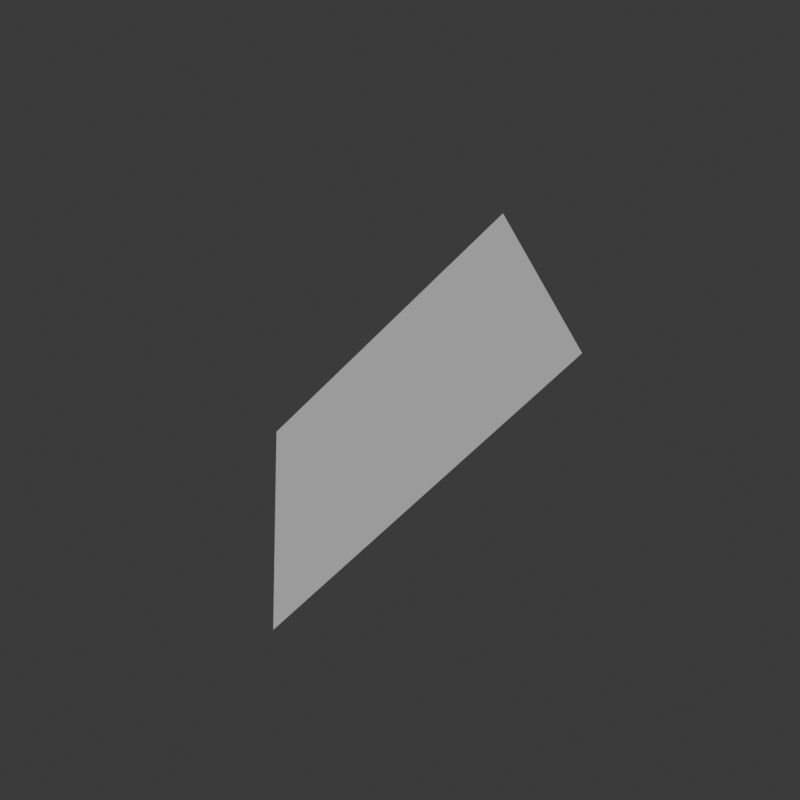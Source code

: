 # Source: Matlib-VX-Textile.blend  (saved by Blender 3.0.12; exported with 4.5.12 LTS)
import bpy
from mathutils import Matrix  # noqa: F401  (used for matrix-valued properties, if any)

bpy.ops.wm.read_factory_settings(use_empty=True)
scene = bpy.context.scene
scene.name = 'Scene'

# ---- world
world_world = bpy.data.worlds.new('World'); scene.world = world_world
world_world.use_nodes = True; world_world.node_tree.nodes.clear()
_N = world_world.node_tree.nodes; _L = world_world.node_tree.links
n0 = _N.new('ShaderNodeOutputWorld'); n0.name = 'World Output'; n0.location = (300, 300)
n1 = _N.new('ShaderNodeBackground'); n1.name = 'Background'; n1.location = (10, 300)
n1.inputs[0].default_value = (0.05088, 0.05088, 0.05088, 1.0)
_L.new(n1.outputs[0], n0.inputs[0])
n0.is_active_output = True
world_world.color = (0.05088, 0.05088, 0.05088)
world_world.use_sun_shadow = False
world_world.sun_shadow_jitter_overblur = 0.0

# ---- meshes
me_plane_002 = bpy.data.meshes.new('Plane.002')
me_plane_002.from_pydata([(-1.0, -1.0, 0.0), (1.0, -1.0, 0.0), (-1.0, 1.0, 0.0), (1.0, 1.0, 0.0)], [], [(0, 1, 3, 2)])
me_plane_002.materials.append(None)
me_plane_002.use_remesh_preserve_volume = False
me_plane_002.use_remesh_preserve_attributes = False
me_plane_002.use_mirror_vertex_groups = False
me_plane_002.update()

# ---- objects
ob_plane_000 = bpy.data.objects.new('Plane.000', me_plane_002)

# ---- transforms, parenting, visibility, modifiers, constraints
ob_plane_000.location = (-3.615, -3.615, 3.982)
ob_plane_000.rotation_euler = (0.7854, 1.57e-16, -0.7854)
ob_plane_000.scale = (2.098, 2.098, 2.098)
ob_plane_000.lineart.crease_threshold = 0.0

# ---- collection membership
scene.collection.objects.link(ob_plane_000)

# ---- scene / render settings (as saved in the file)
scene.frame_start = 1; scene.frame_end = 250; scene.frame_set(1)
scene.render.engine = 'CYCLES'
scene.render.resolution_x = 1080
scene.render.resolution_percentage = 50
scene.cycles.samples = 16384
scene.cycles.sampling_pattern = 'TABULATED_SOBOL'
scene.cycles.use_light_tree = False
scene.view_settings.look = 'High Contrast'
scene.view_settings.view_transform = 'Filmic'
scene.view_settings.exposure = -0.462
bpy.context.view_layer.update()

# ---- added for rendering (the .blend has no active camera and no usable light): camera, sun
cam_auto = bpy.data.cameras.new('AutoCamera')
cam_auto.lens = 50.0
cam_auto.sensor_width = 36.0
cam_auto.clip_end = 1000.0
ob_auto_camera = bpy.data.objects.new('AutoCamera', cam_auto)
scene.collection.objects.link(ob_auto_camera)
ob_auto_camera.location = (3.56001, -12.225, 9.72238)
ob_auto_camera.rotation_euler = (1.09748, -7.21219e-08, 0.694738)
scene.camera = ob_auto_camera
light_auto_sun = bpy.data.lights.new('AutoSun', 'SUN')
light_auto_sun.energy = 3.0
light_auto_sun.angle = 0.0523599
ob_auto_sun = bpy.data.objects.new('AutoSun', light_auto_sun)
scene.collection.objects.link(ob_auto_sun)
ob_auto_sun.rotation_euler = (0.872665, 0.174533, 0.523599)
bpy.context.view_layer.update()
